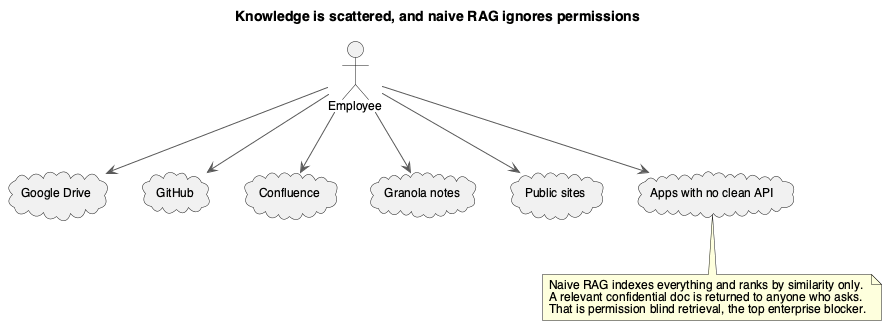

The diagram above was rendered by PlantUML. Its source (embedded in the PNG):
@startuml 01-problem
skinparam backgroundColor #FFFFFF
skinparam shadowing false
skinparam defaultFontName Helvetica
skinparam defaultFontSize 12
skinparam ArrowColor #5A5A5A
title Knowledge is scattered, and naive RAG ignores permissions

actor Employee as user
cloud "Google Drive" as gd
cloud "GitHub" as gh
cloud "Confluence" as cf
cloud "Granola notes" as gr
cloud "Public sites" as web
cloud "Apps with no clean API" as noapi

user --> gd
user --> gh
user --> cf
user --> gr
user --> web
user --> noapi

note bottom of noapi
Naive RAG indexes everything and ranks by similarity only.
A relevant confidential doc is returned to anyone who asks.
That is permission blind retrieval, the top enterprise blocker.
end note
@enduml